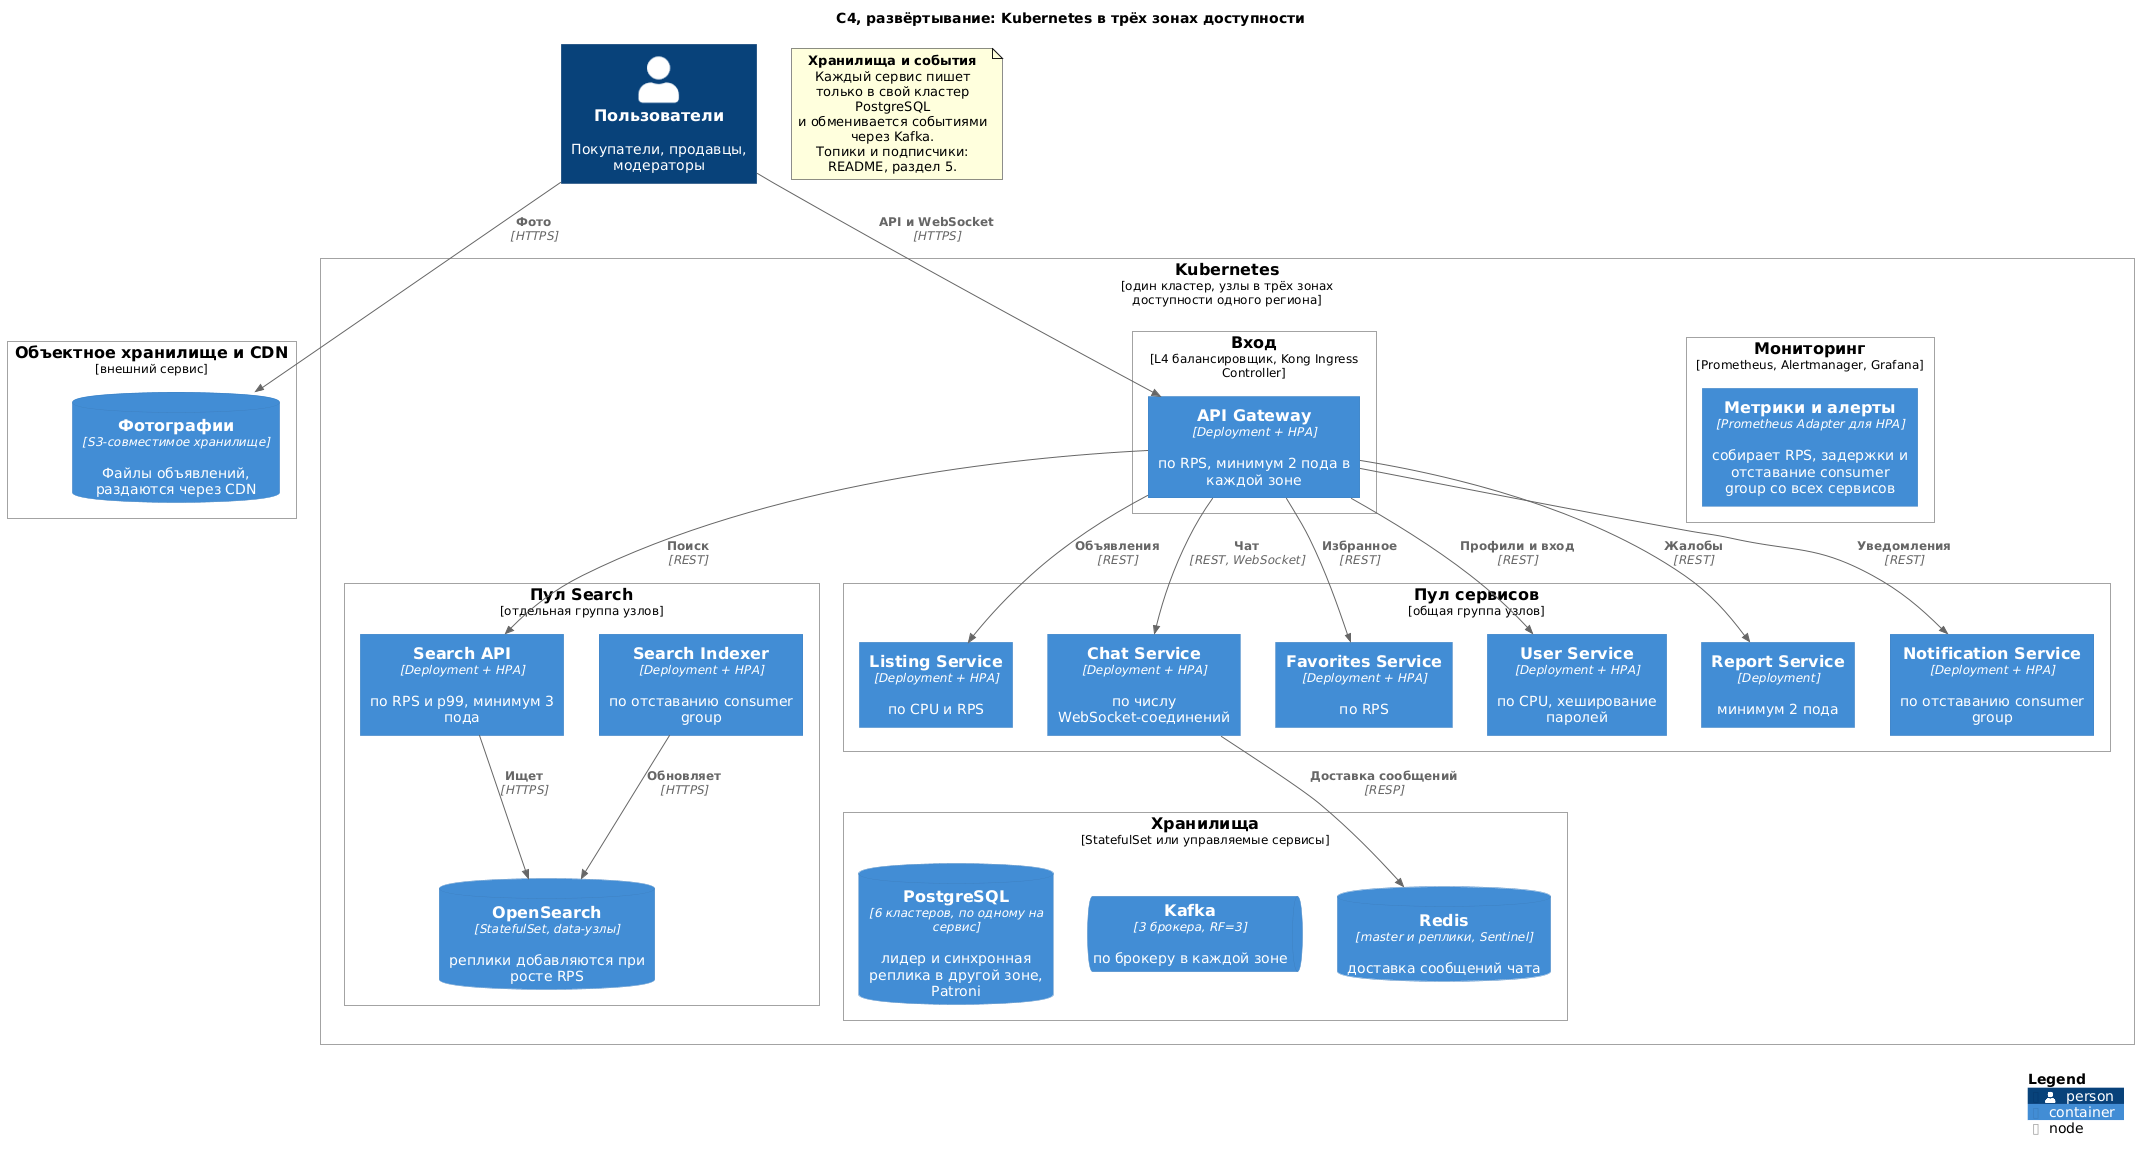

The diagram above was rendered by PlantUML. Its source (embedded in the PNG):
@startuml
!include <C4/C4_Deployment>

title C4, развёртывание: Kubernetes в трёх зонах доступности

Person(visitors, "Пользователи", "Покупатели, продавцы, модераторы")

Deployment_Node(cdn, "Объектное хранилище и CDN", "внешний сервис") {
  ContainerDb(media, "Фотографии", "S3-совместимое хранилище", "Файлы объявлений, раздаются через CDN")
}

Deployment_Node(k8s, "Kubernetes", "один кластер, узлы в трёх зонах доступности одного региона") {
  Deployment_Node(np_edge, "Вход", "L4 балансировщик, Kong Ingress Controller") {
    Container(gw, "API Gateway", "Deployment + HPA", "по RPS, минимум 2 пода в каждой зоне")
  }

  Deployment_Node(np_search, "Пул Search", "отдельная группа узлов") {
    Container(search_api, "Search API", "Deployment + HPA", "по RPS и p99, минимум 3 пода")
    Container(search_indexer, "Search Indexer", "Deployment + HPA", "по отставанию consumer group")
    ContainerDb(os, "OpenSearch", "StatefulSet, data-узлы", "реплики добавляются при росте RPS")
  }

  Deployment_Node(np_apps, "Пул сервисов", "общая группа узлов") {
    Container(listing_svc, "Listing Service", "Deployment + HPA", "по CPU и RPS")
    Container(chat_svc, "Chat Service", "Deployment + HPA", "по числу WebSocket-соединений")
    Container(favorites_svc, "Favorites Service", "Deployment + HPA", "по RPS")
    Container(user_svc, "User Service", "Deployment + HPA", "по CPU, хеширование паролей")
    Container(report_svc, "Report Service", "Deployment", "минимум 2 пода")
    Container(notification_svc, "Notification Service", "Deployment + HPA", "по отставанию consumer group")
  }

  Deployment_Node(np_data, "Хранилища", "StatefulSet или управляемые сервисы") {
    ContainerDb(pg, "PostgreSQL", "6 кластеров, по одному на сервис", "лидер и синхронная реплика в другой зоне, Patroni")
    ContainerQueue(kafka, "Kafka", "3 брокера, RF=3", "по брокеру в каждой зоне")
    ContainerDb(redis, "Redis", "master и реплики, Sentinel", "доставка сообщений чата")
  }

  Deployment_Node(np_mon, "Мониторинг", "Prometheus, Alertmanager, Grafana") {
    Container(mon, "Метрики и алерты", "Prometheus Adapter для HPA", "собирает RPS, задержки и отставание consumer group со всех сервисов")
  }
}

Rel(visitors, gw, "API и WebSocket", "HTTPS")
Rel(visitors, media, "Фото", "HTTPS")
Rel(gw, search_api, "Поиск", "REST")
Rel(gw, listing_svc, "Объявления", "REST")
Rel(gw, chat_svc, "Чат", "REST, WebSocket")
Rel(gw, favorites_svc, "Избранное", "REST")
Rel(gw, user_svc, "Профили и вход", "REST")
Rel(gw, report_svc, "Жалобы", "REST")
Rel(gw, notification_svc, "Уведомления", "REST")
Rel(search_api, os, "Ищет", "HTTPS")
Rel(search_indexer, os, "Обновляет", "HTTPS")
Rel(chat_svc, redis, "Доставка сообщений", "RESP")

note as data_note
  <b>Хранилища и события</b>
  Каждый сервис пишет только в свой кластер PostgreSQL
  и обменивается событиями через Kafka.
  Топики и подписчики: README, раздел 5.
end note

SHOW_LEGEND()
@enduml